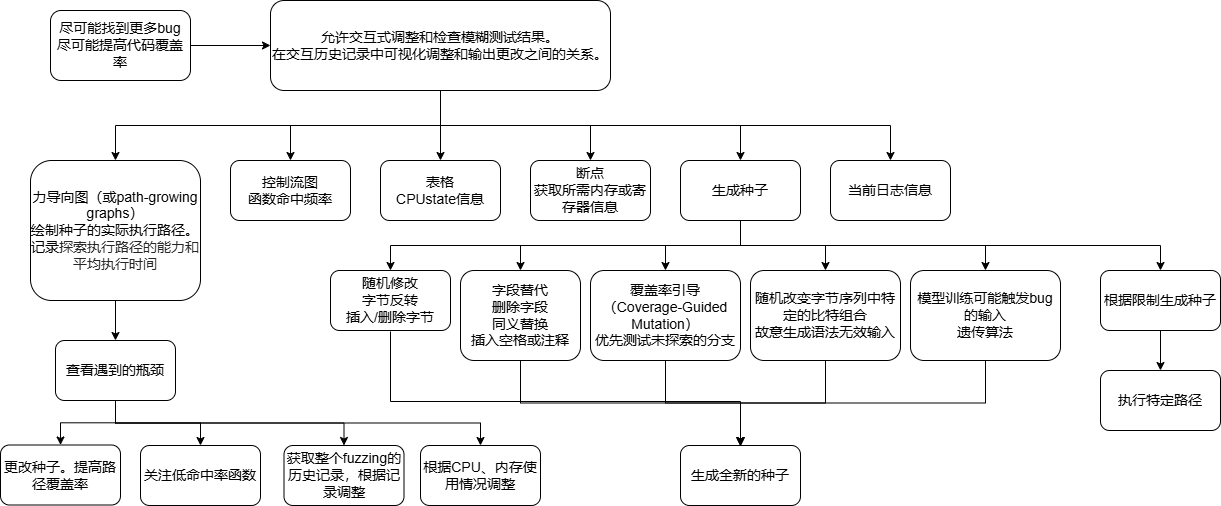

The diagram above was exported from draw.io. Its source (the exported page's mxGraphModel, read from the mxfile embedded in the PNG):
<mxGraphModel dx="1461" dy="759" grid="1" gridSize="10" guides="1" tooltips="1" connect="1" arrows="1" fold="1" page="1" pageScale="1.5" pageWidth="827" pageHeight="1169" math="0" shadow="0">
  <root>
    <mxCell id="0" />
    <mxCell id="1" parent="0" />
    <mxCell id="mBhMtEvppETFCREE8Xgm-3" style="edgeStyle=orthogonalEdgeStyle;rounded=0;orthogonalLoop=1;jettySize=auto;html=1;exitX=1;exitY=0.5;exitDx=0;exitDy=0;entryX=0;entryY=0.5;entryDx=0;entryDy=0;" parent="1" source="mBhMtEvppETFCREE8Xgm-1" target="mBhMtEvppETFCREE8Xgm-2" edge="1">
      <mxGeometry relative="1" as="geometry" />
    </mxCell>
    <mxCell id="mBhMtEvppETFCREE8Xgm-1" value="&lt;font style=&quot;font-size: 14px;&quot;&gt;尽可能找到更多bug&lt;/font&gt;&lt;div&gt;&lt;font style=&quot;font-size: 14px;&quot;&gt;尽可能提高代码覆盖率&lt;/font&gt;&lt;/div&gt;" style="rounded=1;whiteSpace=wrap;html=1;" parent="1" vertex="1">
      <mxGeometry x="60" y="150" width="140" height="70" as="geometry" />
    </mxCell>
    <mxCell id="mBhMtEvppETFCREE8Xgm-5" style="edgeStyle=orthogonalEdgeStyle;rounded=0;orthogonalLoop=1;jettySize=auto;html=1;exitX=0.5;exitY=1;exitDx=0;exitDy=0;entryX=0.5;entryY=0;entryDx=0;entryDy=0;" parent="1" source="mBhMtEvppETFCREE8Xgm-2" target="mBhMtEvppETFCREE8Xgm-4" edge="1">
      <mxGeometry relative="1" as="geometry" />
    </mxCell>
    <mxCell id="mBhMtEvppETFCREE8Xgm-7" style="edgeStyle=orthogonalEdgeStyle;rounded=0;orthogonalLoop=1;jettySize=auto;html=1;exitX=0.5;exitY=1;exitDx=0;exitDy=0;entryX=0.5;entryY=0;entryDx=0;entryDy=0;" parent="1" source="mBhMtEvppETFCREE8Xgm-2" target="mBhMtEvppETFCREE8Xgm-6" edge="1">
      <mxGeometry relative="1" as="geometry" />
    </mxCell>
    <mxCell id="mBhMtEvppETFCREE8Xgm-9" style="edgeStyle=orthogonalEdgeStyle;rounded=0;orthogonalLoop=1;jettySize=auto;html=1;exitX=0.5;exitY=1;exitDx=0;exitDy=0;" parent="1" source="mBhMtEvppETFCREE8Xgm-2" target="mBhMtEvppETFCREE8Xgm-8" edge="1">
      <mxGeometry relative="1" as="geometry" />
    </mxCell>
    <mxCell id="mBhMtEvppETFCREE8Xgm-14" style="edgeStyle=orthogonalEdgeStyle;rounded=0;orthogonalLoop=1;jettySize=auto;html=1;exitX=0.5;exitY=1;exitDx=0;exitDy=0;entryX=0.5;entryY=0;entryDx=0;entryDy=0;" parent="1" source="mBhMtEvppETFCREE8Xgm-2" target="mBhMtEvppETFCREE8Xgm-10" edge="1">
      <mxGeometry relative="1" as="geometry" />
    </mxCell>
    <mxCell id="mBhMtEvppETFCREE8Xgm-16" style="edgeStyle=orthogonalEdgeStyle;rounded=0;orthogonalLoop=1;jettySize=auto;html=1;exitX=0.5;exitY=1;exitDx=0;exitDy=0;entryX=0.5;entryY=0;entryDx=0;entryDy=0;" parent="1" source="mBhMtEvppETFCREE8Xgm-2" target="mBhMtEvppETFCREE8Xgm-15" edge="1">
      <mxGeometry relative="1" as="geometry" />
    </mxCell>
    <mxCell id="mBhMtEvppETFCREE8Xgm-24" style="edgeStyle=orthogonalEdgeStyle;rounded=0;orthogonalLoop=1;jettySize=auto;html=1;exitX=0.5;exitY=1;exitDx=0;exitDy=0;entryX=0.5;entryY=0;entryDx=0;entryDy=0;" parent="1" source="mBhMtEvppETFCREE8Xgm-2" target="mBhMtEvppETFCREE8Xgm-23" edge="1">
      <mxGeometry relative="1" as="geometry" />
    </mxCell>
    <mxCell id="mBhMtEvppETFCREE8Xgm-2" value="&lt;font style=&quot;font-size: 14px;&quot;&gt;&lt;span style=&quot;font-family: &amp;quot;Segoe UI Web (West European)&amp;quot;, &amp;quot;Segoe UI&amp;quot;, -apple-system, BlinkMacSystemFont, Roboto, &amp;quot;Helvetica Neue&amp;quot;, sans-serif; text-align: start; white-space-collapse: preserve; background-color: transparent;&quot; data-is-focusable=&quot;true&quot; id=&quot;tgtAlignment_0&quot; class=&quot;ts-alignment-element&quot;&gt;允许&lt;/span&gt;&lt;span style=&quot;font-family: &amp;quot;Segoe UI Web (West European)&amp;quot;, &amp;quot;Segoe UI&amp;quot;, -apple-system, BlinkMacSystemFont, Roboto, &amp;quot;Helvetica Neue&amp;quot;, sans-serif; text-align: start; white-space-collapse: preserve; background-color: transparent;&quot; data-is-focusable=&quot;true&quot; id=&quot;tgtAlignment_1&quot; class=&quot;ts-alignment-element&quot;&gt;交互式&lt;/span&gt;&lt;span style=&quot;font-family: &amp;quot;Segoe UI Web (West European)&amp;quot;, &amp;quot;Segoe UI&amp;quot;, -apple-system, BlinkMacSystemFont, Roboto, &amp;quot;Helvetica Neue&amp;quot;, sans-serif; text-align: start; white-space-collapse: preserve; background-color: transparent;&quot; data-is-focusable=&quot;true&quot; id=&quot;tgtAlignment_2&quot; class=&quot;ts-alignment-element&quot;&gt;调整&lt;/span&gt;&lt;span style=&quot;font-family: &amp;quot;Segoe UI Web (West European)&amp;quot;, &amp;quot;Segoe UI&amp;quot;, -apple-system, BlinkMacSystemFont, Roboto, &amp;quot;Helvetica Neue&amp;quot;, sans-serif; text-align: start; white-space-collapse: preserve; background-color: transparent;&quot; data-is-focusable=&quot;true&quot; id=&quot;tgtAlignment_3&quot; class=&quot;ts-alignment-element&quot;&gt;和&lt;/span&gt;&lt;span style=&quot;font-family: &amp;quot;Segoe UI Web (West European)&amp;quot;, &amp;quot;Segoe UI&amp;quot;, -apple-system, BlinkMacSystemFont, Roboto, &amp;quot;Helvetica Neue&amp;quot;, sans-serif; text-align: start; white-space-collapse: preserve; background-color: transparent;&quot; data-is-focusable=&quot;true&quot; id=&quot;tgtAlignment_4&quot; class=&quot;ts-alignment-element&quot;&gt;检查&lt;/span&gt;&lt;span style=&quot;font-family: &amp;quot;Segoe UI Web (West European)&amp;quot;, &amp;quot;Segoe UI&amp;quot;, -apple-system, BlinkMacSystemFont, Roboto, &amp;quot;Helvetica Neue&amp;quot;, sans-serif; text-align: start; white-space-collapse: preserve; background-color: transparent;&quot; data-is-focusable=&quot;true&quot; id=&quot;tgtAlignment_5&quot; class=&quot;ts-alignment-element&quot;&gt;模糊&lt;/span&gt;&lt;span style=&quot;font-family: &amp;quot;Segoe UI Web (West European)&amp;quot;, &amp;quot;Segoe UI&amp;quot;, -apple-system, BlinkMacSystemFont, Roboto, &amp;quot;Helvetica Neue&amp;quot;, sans-serif; text-align: start; white-space-collapse: preserve; background-color: transparent;&quot; data-is-focusable=&quot;true&quot; id=&quot;tgtAlignment_6&quot; class=&quot;ts-alignment-element&quot;&gt;测试&lt;/span&gt;&lt;span style=&quot;font-family: &amp;quot;Segoe UI Web (West European)&amp;quot;, &amp;quot;Segoe UI&amp;quot;, -apple-system, BlinkMacSystemFont, Roboto, &amp;quot;Helvetica Neue&amp;quot;, sans-serif; text-align: start; white-space-collapse: preserve; background-color: transparent;&quot; data-is-focusable=&quot;true&quot; id=&quot;tgtAlignment_7&quot; class=&quot;ts-alignment-element&quot;&gt;结果&lt;/span&gt;&lt;span style=&quot;font-family: &amp;quot;Segoe UI Web (West European)&amp;quot;, &amp;quot;Segoe UI&amp;quot;, -apple-system, BlinkMacSystemFont, Roboto, &amp;quot;Helvetica Neue&amp;quot;, sans-serif; text-align: start; white-space-collapse: preserve; background-color: transparent;&quot; data-is-focusable=&quot;true&quot; id=&quot;tgtAlignment_8&quot; class=&quot;ts-alignment-element&quot;&gt;。&lt;/span&gt;&lt;span style=&quot;font-family: &amp;quot;Segoe UI Web (West European)&amp;quot;, &amp;quot;Segoe UI&amp;quot;, -apple-system, BlinkMacSystemFont, Roboto, &amp;quot;Helvetica Neue&amp;quot;, sans-serif; text-align: start; white-space-collapse: preserve; background-color: rgb(239, 246, 255);&quot;&gt;&lt;br&gt;&lt;/span&gt;&lt;span style=&quot;font-family: &amp;quot;Segoe UI Web (West European)&amp;quot;, &amp;quot;Segoe UI&amp;quot;, -apple-system, BlinkMacSystemFont, Roboto, &amp;quot;Helvetica Neue&amp;quot;, sans-serif; text-align: start; white-space-collapse: preserve; background-color: transparent;&quot; data-is-focusable=&quot;true&quot; id=&quot;tgtAlignment_9&quot; class=&quot;ts-alignment-element&quot;&gt;在&lt;/span&gt;&lt;span style=&quot;font-family: &amp;quot;Segoe UI Web (West European)&amp;quot;, &amp;quot;Segoe UI&amp;quot;, -apple-system, BlinkMacSystemFont, Roboto, &amp;quot;Helvetica Neue&amp;quot;, sans-serif; text-align: start; white-space-collapse: preserve; background-color: transparent;&quot; data-is-focusable=&quot;true&quot; id=&quot;tgtAlignment_10&quot; class=&quot;ts-alignment-element&quot;&gt;交互&lt;/span&gt;&lt;span style=&quot;font-family: &amp;quot;Segoe UI Web (West European)&amp;quot;, &amp;quot;Segoe UI&amp;quot;, -apple-system, BlinkMacSystemFont, Roboto, &amp;quot;Helvetica Neue&amp;quot;, sans-serif; text-align: start; white-space-collapse: preserve; background-color: transparent;&quot; data-is-focusable=&quot;true&quot; id=&quot;tgtAlignment_11&quot; class=&quot;ts-alignment-element&quot;&gt;历史记录&lt;/span&gt;&lt;span style=&quot;font-family: &amp;quot;Segoe UI Web (West European)&amp;quot;, &amp;quot;Segoe UI&amp;quot;, -apple-system, BlinkMacSystemFont, Roboto, &amp;quot;Helvetica Neue&amp;quot;, sans-serif; text-align: start; white-space-collapse: preserve; background-color: transparent;&quot; data-is-focusable=&quot;true&quot; id=&quot;tgtAlignment_12&quot; class=&quot;ts-alignment-element&quot;&gt;中&lt;/span&gt;&lt;span style=&quot;font-family: &amp;quot;Segoe UI Web (West European)&amp;quot;, &amp;quot;Segoe UI&amp;quot;, -apple-system, BlinkMacSystemFont, Roboto, &amp;quot;Helvetica Neue&amp;quot;, sans-serif; text-align: start; white-space-collapse: preserve; background-color: transparent;&quot; data-is-focusable=&quot;true&quot; id=&quot;tgtAlignment_13&quot; class=&quot;ts-alignment-element&quot;&gt;可视化&lt;/span&gt;&lt;span style=&quot;font-family: &amp;quot;Segoe UI Web (West European)&amp;quot;, &amp;quot;Segoe UI&amp;quot;, -apple-system, BlinkMacSystemFont, Roboto, &amp;quot;Helvetica Neue&amp;quot;, sans-serif; text-align: start; white-space-collapse: preserve; background-color: transparent;&quot; data-is-focusable=&quot;true&quot; id=&quot;tgtAlignment_14&quot; class=&quot;ts-alignment-element&quot;&gt;调整&lt;/span&gt;&lt;span style=&quot;font-family: &amp;quot;Segoe UI Web (West European)&amp;quot;, &amp;quot;Segoe UI&amp;quot;, -apple-system, BlinkMacSystemFont, Roboto, &amp;quot;Helvetica Neue&amp;quot;, sans-serif; text-align: start; white-space-collapse: preserve; background-color: transparent;&quot; data-is-focusable=&quot;true&quot; id=&quot;tgtAlignment_15&quot; class=&quot;ts-alignment-element&quot;&gt;和&lt;/span&gt;&lt;span style=&quot;font-family: &amp;quot;Segoe UI Web (West European)&amp;quot;, &amp;quot;Segoe UI&amp;quot;, -apple-system, BlinkMacSystemFont, Roboto, &amp;quot;Helvetica Neue&amp;quot;, sans-serif; text-align: start; white-space-collapse: preserve; background-color: transparent;&quot; data-is-focusable=&quot;true&quot; id=&quot;tgtAlignment_16&quot; class=&quot;ts-alignment-element&quot;&gt;输出&lt;/span&gt;&lt;span style=&quot;font-family: &amp;quot;Segoe UI Web (West European)&amp;quot;, &amp;quot;Segoe UI&amp;quot;, -apple-system, BlinkMacSystemFont, Roboto, &amp;quot;Helvetica Neue&amp;quot;, sans-serif; text-align: start; white-space-collapse: preserve; background-color: transparent;&quot; data-is-focusable=&quot;true&quot; id=&quot;tgtAlignment_17&quot; class=&quot;ts-alignment-element&quot;&gt;更改&lt;/span&gt;&lt;span style=&quot;font-family: &amp;quot;Segoe UI Web (West European)&amp;quot;, &amp;quot;Segoe UI&amp;quot;, -apple-system, BlinkMacSystemFont, Roboto, &amp;quot;Helvetica Neue&amp;quot;, sans-serif; text-align: start; white-space-collapse: preserve; background-color: transparent;&quot; data-is-focusable=&quot;true&quot; id=&quot;tgtAlignment_18&quot; class=&quot;ts-alignment-element&quot;&gt;之间的关系。&lt;/span&gt;&lt;/font&gt;" style="rounded=1;whiteSpace=wrap;html=1;" parent="1" vertex="1">
      <mxGeometry x="280" y="140" width="340" height="90" as="geometry" />
    </mxCell>
    <mxCell id="mBhMtEvppETFCREE8Xgm-13" style="edgeStyle=orthogonalEdgeStyle;rounded=0;orthogonalLoop=1;jettySize=auto;html=1;exitX=0.5;exitY=1;exitDx=0;exitDy=0;" parent="1" source="mBhMtEvppETFCREE8Xgm-4" target="mBhMtEvppETFCREE8Xgm-12" edge="1">
      <mxGeometry relative="1" as="geometry" />
    </mxCell>
    <mxCell id="mBhMtEvppETFCREE8Xgm-4" value="&lt;font style=&quot;font-size: 14px;&quot;&gt;力导向图（或path-growing graphs）&lt;/font&gt;&lt;div&gt;&lt;font style=&quot;font-size: 14px;&quot;&gt;绘制种子的实际执行路径。&lt;/font&gt;&lt;/div&gt;&lt;div&gt;&lt;font style=&quot;font-size: 14px;&quot;&gt;记录&lt;/font&gt;&lt;span style=&quot;background-color: rgb(255, 255, 255); color: rgba(0, 0, 0, 0.85); font-family: -apple-system, BlinkMacSystemFont, &amp;quot;Segoe UI&amp;quot;, Roboto, &amp;quot;Helvetica Neue&amp;quot;, Arial, &amp;quot;Noto Sans&amp;quot;, sans-serif, &amp;quot;Apple Color Emoji&amp;quot;, &amp;quot;Segoe UI Emoji&amp;quot;, &amp;quot;Segoe UI Symbol&amp;quot;, &amp;quot;Noto Color Emoji&amp;quot;; font-size: 14px; text-align: start;&quot;&gt;探索执行路径的能力和平均执行时间&lt;/span&gt;&lt;/div&gt;" style="rounded=1;whiteSpace=wrap;html=1;" parent="1" vertex="1">
      <mxGeometry x="40" y="300" width="170" height="140" as="geometry" />
    </mxCell>
    <mxCell id="mBhMtEvppETFCREE8Xgm-6" value="&lt;font style=&quot;font-size: 14px;&quot;&gt;控制流图&lt;/font&gt;&lt;div&gt;&lt;font style=&quot;font-size: 14px;&quot;&gt;函数命中频率&lt;/font&gt;&lt;/div&gt;" style="rounded=1;whiteSpace=wrap;html=1;" parent="1" vertex="1">
      <mxGeometry x="240" y="300" width="120" height="60" as="geometry" />
    </mxCell>
    <mxCell id="mBhMtEvppETFCREE8Xgm-8" value="&lt;span style=&quot;font-size: 14px;&quot;&gt;表格&lt;/span&gt;&lt;div&gt;&lt;span style=&quot;font-size: 14px;&quot;&gt;CPUstate信息&lt;/span&gt;&lt;/div&gt;" style="rounded=1;whiteSpace=wrap;html=1;" parent="1" vertex="1">
      <mxGeometry x="390" y="300" width="120" height="60" as="geometry" />
    </mxCell>
    <mxCell id="mBhMtEvppETFCREE8Xgm-10" value="&lt;span style=&quot;font-size: 14px;&quot;&gt;断点&lt;/span&gt;&lt;br&gt;&lt;div&gt;&lt;span style=&quot;font-size: 14px;&quot;&gt;获取所需内存或寄存器信息&lt;/span&gt;&lt;/div&gt;" style="rounded=1;whiteSpace=wrap;html=1;" parent="1" vertex="1">
      <mxGeometry x="540" y="300" width="120" height="60" as="geometry" />
    </mxCell>
    <mxCell id="mBhMtEvppETFCREE8Xgm-26" style="edgeStyle=orthogonalEdgeStyle;rounded=0;orthogonalLoop=1;jettySize=auto;html=1;exitX=0.5;exitY=1;exitDx=0;exitDy=0;entryX=0.5;entryY=0;entryDx=0;entryDy=0;" parent="1" source="mBhMtEvppETFCREE8Xgm-12" target="mBhMtEvppETFCREE8Xgm-25" edge="1">
      <mxGeometry relative="1" as="geometry" />
    </mxCell>
    <mxCell id="mBhMtEvppETFCREE8Xgm-28" style="edgeStyle=orthogonalEdgeStyle;rounded=0;orthogonalLoop=1;jettySize=auto;html=1;exitX=0.5;exitY=1;exitDx=0;exitDy=0;" parent="1" source="mBhMtEvppETFCREE8Xgm-12" target="mBhMtEvppETFCREE8Xgm-27" edge="1">
      <mxGeometry relative="1" as="geometry" />
    </mxCell>
    <mxCell id="mBhMtEvppETFCREE8Xgm-30" style="edgeStyle=orthogonalEdgeStyle;rounded=0;orthogonalLoop=1;jettySize=auto;html=1;exitX=0.5;exitY=1;exitDx=0;exitDy=0;" parent="1" source="mBhMtEvppETFCREE8Xgm-12" target="mBhMtEvppETFCREE8Xgm-29" edge="1">
      <mxGeometry relative="1" as="geometry" />
    </mxCell>
    <mxCell id="mBhMtEvppETFCREE8Xgm-32" style="edgeStyle=orthogonalEdgeStyle;rounded=0;orthogonalLoop=1;jettySize=auto;html=1;exitX=0.5;exitY=1;exitDx=0;exitDy=0;entryX=0.5;entryY=0;entryDx=0;entryDy=0;" parent="1" source="mBhMtEvppETFCREE8Xgm-12" target="mBhMtEvppETFCREE8Xgm-31" edge="1">
      <mxGeometry relative="1" as="geometry" />
    </mxCell>
    <mxCell id="mBhMtEvppETFCREE8Xgm-12" value="&lt;span style=&quot;font-size: 14px;&quot;&gt;查看遇到的瓶颈&lt;/span&gt;" style="rounded=1;whiteSpace=wrap;html=1;" parent="1" vertex="1">
      <mxGeometry x="65" y="480" width="120" height="60" as="geometry" />
    </mxCell>
    <mxCell id="mBhMtEvppETFCREE8Xgm-20" style="edgeStyle=orthogonalEdgeStyle;rounded=0;orthogonalLoop=1;jettySize=auto;html=1;exitX=0.5;exitY=1;exitDx=0;exitDy=0;entryX=0.5;entryY=0;entryDx=0;entryDy=0;" parent="1" source="mBhMtEvppETFCREE8Xgm-15" target="mBhMtEvppETFCREE8Xgm-18" edge="1">
      <mxGeometry relative="1" as="geometry" />
    </mxCell>
    <mxCell id="hO0BiEQVURzs5dWjZGLD-2" style="edgeStyle=orthogonalEdgeStyle;rounded=0;orthogonalLoop=1;jettySize=auto;html=1;exitX=0.5;exitY=1;exitDx=0;exitDy=0;entryX=0.5;entryY=0;entryDx=0;entryDy=0;" edge="1" parent="1" source="mBhMtEvppETFCREE8Xgm-15" target="hO0BiEQVURzs5dWjZGLD-1">
      <mxGeometry relative="1" as="geometry" />
    </mxCell>
    <mxCell id="hO0BiEQVURzs5dWjZGLD-14" style="edgeStyle=orthogonalEdgeStyle;rounded=0;orthogonalLoop=1;jettySize=auto;html=1;exitX=0.5;exitY=1;exitDx=0;exitDy=0;entryX=0.5;entryY=0;entryDx=0;entryDy=0;" edge="1" parent="1" source="mBhMtEvppETFCREE8Xgm-15" target="hO0BiEQVURzs5dWjZGLD-4">
      <mxGeometry relative="1" as="geometry" />
    </mxCell>
    <mxCell id="hO0BiEQVURzs5dWjZGLD-15" style="edgeStyle=orthogonalEdgeStyle;rounded=0;orthogonalLoop=1;jettySize=auto;html=1;exitX=0.5;exitY=1;exitDx=0;exitDy=0;entryX=0.5;entryY=0;entryDx=0;entryDy=0;" edge="1" parent="1" source="mBhMtEvppETFCREE8Xgm-15" target="hO0BiEQVURzs5dWjZGLD-5">
      <mxGeometry relative="1" as="geometry" />
    </mxCell>
    <mxCell id="hO0BiEQVURzs5dWjZGLD-16" style="edgeStyle=orthogonalEdgeStyle;rounded=0;orthogonalLoop=1;jettySize=auto;html=1;exitX=0.5;exitY=1;exitDx=0;exitDy=0;entryX=0.5;entryY=0;entryDx=0;entryDy=0;" edge="1" parent="1" source="mBhMtEvppETFCREE8Xgm-15" target="hO0BiEQVURzs5dWjZGLD-6">
      <mxGeometry relative="1" as="geometry" />
    </mxCell>
    <mxCell id="hO0BiEQVURzs5dWjZGLD-17" style="edgeStyle=orthogonalEdgeStyle;rounded=0;orthogonalLoop=1;jettySize=auto;html=1;exitX=0.5;exitY=1;exitDx=0;exitDy=0;" edge="1" parent="1" source="mBhMtEvppETFCREE8Xgm-15" target="hO0BiEQVURzs5dWjZGLD-7">
      <mxGeometry relative="1" as="geometry" />
    </mxCell>
    <mxCell id="mBhMtEvppETFCREE8Xgm-15" value="&lt;font style=&quot;font-size: 14px;&quot;&gt;生成种子&lt;/font&gt;" style="rounded=1;whiteSpace=wrap;html=1;" parent="1" vertex="1">
      <mxGeometry x="690" y="300" width="120" height="60" as="geometry" />
    </mxCell>
    <mxCell id="mBhMtEvppETFCREE8Xgm-17" value="&lt;font style=&quot;font-size: 14px;&quot;&gt;生成全新的种子&lt;/font&gt;" style="rounded=1;whiteSpace=wrap;html=1;" parent="1" vertex="1">
      <mxGeometry x="690" y="585" width="120" height="60" as="geometry" />
    </mxCell>
    <mxCell id="mBhMtEvppETFCREE8Xgm-22" style="edgeStyle=orthogonalEdgeStyle;rounded=0;orthogonalLoop=1;jettySize=auto;html=1;exitX=0.5;exitY=1;exitDx=0;exitDy=0;" parent="1" source="mBhMtEvppETFCREE8Xgm-18" target="mBhMtEvppETFCREE8Xgm-21" edge="1">
      <mxGeometry relative="1" as="geometry" />
    </mxCell>
    <mxCell id="mBhMtEvppETFCREE8Xgm-18" value="&lt;span style=&quot;font-size: 14px;&quot;&gt;根据限制生成种子&lt;/span&gt;" style="rounded=1;whiteSpace=wrap;html=1;" parent="1" vertex="1">
      <mxGeometry x="1110" y="410" width="120" height="60" as="geometry" />
    </mxCell>
    <mxCell id="mBhMtEvppETFCREE8Xgm-21" value="&lt;font style=&quot;font-size: 14px;&quot;&gt;执行特定路径&lt;/font&gt;" style="rounded=1;whiteSpace=wrap;html=1;" parent="1" vertex="1">
      <mxGeometry x="1110" y="510" width="120" height="60" as="geometry" />
    </mxCell>
    <mxCell id="mBhMtEvppETFCREE8Xgm-23" value="&lt;font style=&quot;font-size: 14px;&quot;&gt;当前日志信息&lt;/font&gt;" style="rounded=1;whiteSpace=wrap;html=1;" parent="1" vertex="1">
      <mxGeometry x="840" y="300" width="120" height="60" as="geometry" />
    </mxCell>
    <mxCell id="mBhMtEvppETFCREE8Xgm-25" value="&lt;font style=&quot;font-size: 14px;&quot;&gt;更改种子。提高路径覆盖率&lt;/font&gt;" style="rounded=1;whiteSpace=wrap;html=1;" parent="1" vertex="1">
      <mxGeometry x="10" y="584.5" width="120" height="60" as="geometry" />
    </mxCell>
    <mxCell id="mBhMtEvppETFCREE8Xgm-27" value="&lt;font style=&quot;font-size: 14px;&quot;&gt;关注低命中率函数&lt;/font&gt;" style="rounded=1;whiteSpace=wrap;html=1;" parent="1" vertex="1">
      <mxGeometry x="150" y="585" width="120" height="60" as="geometry" />
    </mxCell>
    <mxCell id="mBhMtEvppETFCREE8Xgm-29" value="&lt;font style=&quot;font-size: 14px;&quot;&gt;获取整个fuzzing的历史记录，根据记录调整&lt;/font&gt;" style="rounded=1;whiteSpace=wrap;html=1;" parent="1" vertex="1">
      <mxGeometry x="293.5" y="585" width="120" height="60" as="geometry" />
    </mxCell>
    <mxCell id="mBhMtEvppETFCREE8Xgm-31" value="&lt;font style=&quot;font-size: 14px;&quot;&gt;根据CPU、内存使用情况调整&lt;/font&gt;" style="rounded=1;whiteSpace=wrap;html=1;" parent="1" vertex="1">
      <mxGeometry x="430" y="585" width="120" height="60" as="geometry" />
    </mxCell>
    <mxCell id="hO0BiEQVURzs5dWjZGLD-13" style="edgeStyle=orthogonalEdgeStyle;rounded=0;orthogonalLoop=1;jettySize=auto;html=1;exitX=0.5;exitY=1;exitDx=0;exitDy=0;" edge="1" parent="1">
      <mxGeometry relative="1" as="geometry">
        <mxPoint x="400" y="471" as="sourcePoint" />
        <mxPoint x="750" y="586" as="targetPoint" />
        <Array as="points">
          <mxPoint x="400" y="541" />
          <mxPoint x="750" y="541" />
        </Array>
      </mxGeometry>
    </mxCell>
    <mxCell id="hO0BiEQVURzs5dWjZGLD-1" value="&lt;font style=&quot;font-size: 14px;&quot;&gt;随机修改&lt;/font&gt;&lt;div&gt;&lt;font style=&quot;font-size: 14px;&quot;&gt;字节反转&lt;/font&gt;&lt;/div&gt;&lt;div&gt;&lt;font style=&quot;font-size: 14px;&quot;&gt;插入/删除字节&lt;/font&gt;&lt;/div&gt;" style="rounded=1;whiteSpace=wrap;html=1;" vertex="1" parent="1">
      <mxGeometry x="340" y="410" width="120" height="60" as="geometry" />
    </mxCell>
    <mxCell id="hO0BiEQVURzs5dWjZGLD-9" style="edgeStyle=orthogonalEdgeStyle;rounded=0;orthogonalLoop=1;jettySize=auto;html=1;exitX=0.5;exitY=1;exitDx=0;exitDy=0;entryX=0.5;entryY=0;entryDx=0;entryDy=0;" edge="1" parent="1" source="hO0BiEQVURzs5dWjZGLD-4" target="mBhMtEvppETFCREE8Xgm-17">
      <mxGeometry relative="1" as="geometry" />
    </mxCell>
    <mxCell id="hO0BiEQVURzs5dWjZGLD-4" value="&lt;span style=&quot;font-size: 14px;&quot;&gt;字段替代&lt;/span&gt;&lt;div&gt;&lt;span style=&quot;font-size: 14px;&quot;&gt;删除字段&lt;/span&gt;&lt;/div&gt;&lt;div&gt;&lt;span style=&quot;font-size: 14px;&quot;&gt;同义替换&lt;/span&gt;&lt;div&gt;&lt;span style=&quot;font-size: 14px;&quot;&gt;插入空格或注释&lt;/span&gt;&lt;/div&gt;&lt;/div&gt;" style="rounded=1;whiteSpace=wrap;html=1;" vertex="1" parent="1">
      <mxGeometry x="470" y="410" width="120" height="90" as="geometry" />
    </mxCell>
    <mxCell id="hO0BiEQVURzs5dWjZGLD-10" style="edgeStyle=orthogonalEdgeStyle;rounded=0;orthogonalLoop=1;jettySize=auto;html=1;exitX=0.5;exitY=1;exitDx=0;exitDy=0;entryX=0.5;entryY=0;entryDx=0;entryDy=0;" edge="1" parent="1" source="hO0BiEQVURzs5dWjZGLD-5" target="mBhMtEvppETFCREE8Xgm-17">
      <mxGeometry relative="1" as="geometry" />
    </mxCell>
    <mxCell id="hO0BiEQVURzs5dWjZGLD-5" value="&lt;div&gt;&lt;font style=&quot;font-size: 14px;&quot;&gt;&lt;br&gt;&lt;/font&gt;&lt;/div&gt;&lt;div&gt;&lt;font style=&quot;font-size: 14px;&quot;&gt;覆盖率引导（Coverage-Guided Mutation）&lt;/font&gt;&lt;span style=&quot;font-size: 14px;&quot;&gt;&lt;/span&gt;&lt;/div&gt;&lt;div&gt;&lt;font style=&quot;font-size: 14px;&quot;&gt;优先测试未探索的分支&lt;/font&gt;&lt;/div&gt;&lt;div&gt;&lt;font style=&quot;font-size: 14px;&quot;&gt;&lt;br&gt;&lt;/font&gt;&lt;/div&gt;" style="rounded=1;whiteSpace=wrap;html=1;" vertex="1" parent="1">
      <mxGeometry x="600" y="410" width="150" height="90" as="geometry" />
    </mxCell>
    <mxCell id="hO0BiEQVURzs5dWjZGLD-11" style="edgeStyle=orthogonalEdgeStyle;rounded=0;orthogonalLoop=1;jettySize=auto;html=1;exitX=0.5;exitY=1;exitDx=0;exitDy=0;entryX=0.5;entryY=0;entryDx=0;entryDy=0;" edge="1" parent="1" source="hO0BiEQVURzs5dWjZGLD-6" target="mBhMtEvppETFCREE8Xgm-17">
      <mxGeometry relative="1" as="geometry" />
    </mxCell>
    <mxCell id="hO0BiEQVURzs5dWjZGLD-6" value="&lt;div&gt;&lt;font style=&quot;font-size: 14px;&quot;&gt;随机改变字节序列中特定的比特组合&lt;/font&gt;&lt;/div&gt;&lt;div&gt;&lt;font style=&quot;font-size: 14px;&quot;&gt;故意生成语法无效输入&lt;/font&gt;&lt;/div&gt;" style="rounded=1;whiteSpace=wrap;html=1;" vertex="1" parent="1">
      <mxGeometry x="760" y="410" width="150" height="90" as="geometry" />
    </mxCell>
    <mxCell id="hO0BiEQVURzs5dWjZGLD-12" style="edgeStyle=orthogonalEdgeStyle;rounded=0;orthogonalLoop=1;jettySize=auto;html=1;exitX=0.5;exitY=1;exitDx=0;exitDy=0;entryX=0.5;entryY=0;entryDx=0;entryDy=0;" edge="1" parent="1" source="hO0BiEQVURzs5dWjZGLD-7" target="mBhMtEvppETFCREE8Xgm-17">
      <mxGeometry relative="1" as="geometry" />
    </mxCell>
    <mxCell id="hO0BiEQVURzs5dWjZGLD-7" value="&lt;div&gt;&lt;span style=&quot;font-size: 14px;&quot;&gt;模型训练可能触发bug的输入&lt;/span&gt;&lt;/div&gt;&lt;div&gt;&lt;span style=&quot;font-size: 14px;&quot;&gt;遗传算法&lt;/span&gt;&lt;/div&gt;" style="rounded=1;whiteSpace=wrap;html=1;" vertex="1" parent="1">
      <mxGeometry x="920" y="410" width="150" height="90" as="geometry" />
    </mxCell>
  </root>
</mxGraphModel>